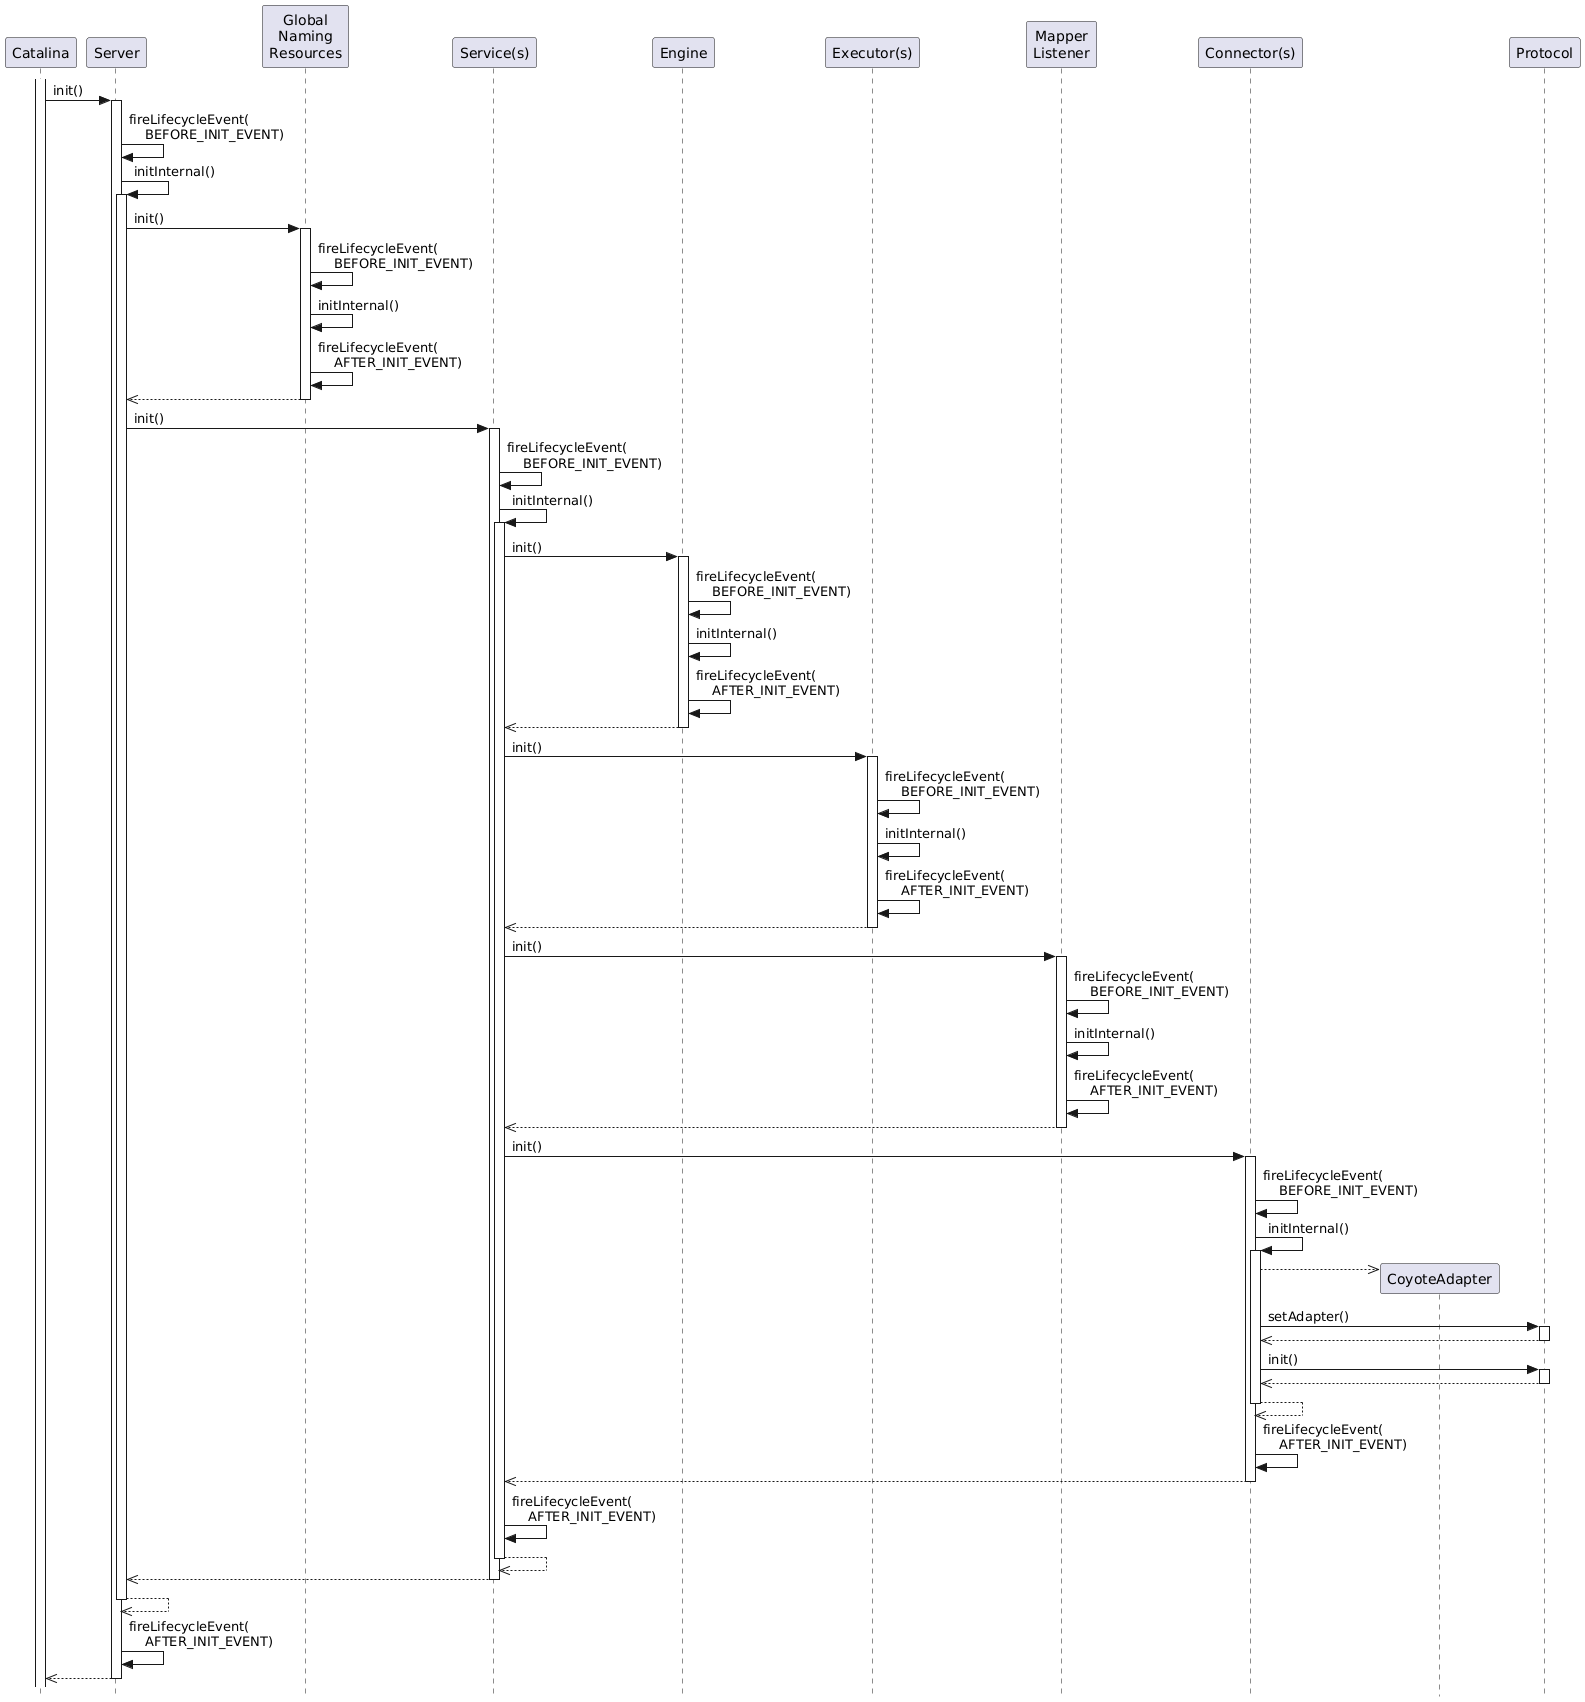

The diagram above was rendered by PlantUML. Its source (embedded in the PNG):
@startuml

' Licensed to the Apache Software Foundation (ASF) under one or more
' contributor license agreements.  See the NOTICE file distributed with
' this work for additional information regarding copyright ownership.
' The ASF licenses this file to You under the Apache License, Version 2.0
' (the "License"); you may not use this file except in compliance with
' the License.  You may obtain a copy of the License at
'
'     http://www.apache.org/licenses/LICENSE-2.0
'
' Unless required by applicable law or agreed to in writing, software
' distributed under the License is distributed on an "AS IS" BASIS,
' WITHOUT WARRANTIES OR CONDITIONS OF ANY KIND, either express or implied.
' See the License for the specific language governing permissions and
' limitations under the License.

hide footbox
skinparam style strictuml

activate Catalina

Catalina -> Server: init()
activate Server

Server -> Server: fireLifecycleEvent(\n    BEFORE_INIT_EVENT)

Server -> Server: initInternal()
activate Server

Server -> "Global\nNaming\nResources" as GNR: init()
activate GNR

GNR -> GNR: fireLifecycleEvent(\n    BEFORE_INIT_EVENT)
GNR -> GNR: initInternal()
GNR -> GNR: fireLifecycleEvent(\n    AFTER_INIT_EVENT)

Server  <<-- GNR
deactivate GNR

Server -> "Service(s)" as Services: init()
activate Services

Services -> Services: fireLifecycleEvent(\n    BEFORE_INIT_EVENT)

Services -> Services: initInternal()
activate Services

Services -> Engine: init()
activate Engine

Engine -> Engine: fireLifecycleEvent(\n    BEFORE_INIT_EVENT)
Engine -> Engine: initInternal()
Engine -> Engine: fireLifecycleEvent(\n    AFTER_INIT_EVENT)

Services <<-- Engine
deactivate Engine

Services -> "Executor(s)" as Executors: init()
activate Executors

Executors -> Executors: fireLifecycleEvent(\n    BEFORE_INIT_EVENT)
Executors -> Executors: initInternal()
Executors -> Executors: fireLifecycleEvent(\n    AFTER_INIT_EVENT)

Services <<-- Executors
deactivate Executors

Services -> "Mapper\nListener" as MapperListener: init()
activate MapperListener

MapperListener -> MapperListener: fireLifecycleEvent(\n    BEFORE_INIT_EVENT)
MapperListener -> MapperListener: initInternal()
MapperListener -> MapperListener: fireLifecycleEvent(\n    AFTER_INIT_EVENT)

Services <<-- MapperListener
deactivate MapperListener

Services -> "Connector(s)" as Connectors: init()
activate Connectors

Connectors -> Connectors: fireLifecycleEvent(\n    BEFORE_INIT_EVENT)
Connectors -> Connectors: initInternal()
activate Connectors

Connectors -->> CoyoteAdapter **

Connectors -> Protocol: setAdapter()
activate Protocol
Connectors <<-- Protocol
deactivate Protocol

Connectors -> Protocol: init()
activate Protocol
Connectors <<-- Protocol
deactivate Protocol

Connectors -->> Connectors
deactivate Connectors

Connectors -> Connectors: fireLifecycleEvent(\n    AFTER_INIT_EVENT)

Services <<-- Connectors
deactivate Connectors

Services -> Services: fireLifecycleEvent(\n    AFTER_INIT_EVENT)

Services -->> Services
deactivate Services

Server <<-- Services
deactivate Services

Server -->> Server
deactivate Server

Server -> Server: fireLifecycleEvent(\n    AFTER_INIT_EVENT)

Server -->> Catalina
deactivate Server

@enduml